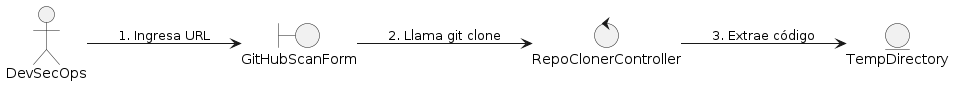

The diagram above was rendered by PlantUML. Its source (embedded in the PNG):
@startuml
left to right direction
actor "DevSecOps" as Actor
boundary "GitHubScanForm" as Boundary
control "RepoClonerController" as Control
entity "TempDirectory" as Entity1

Actor --> Boundary : 1. Ingresa URL
Boundary --> Control : 2. Llama git clone
Control --> Entity1 : 3. Extrae código
@enduml